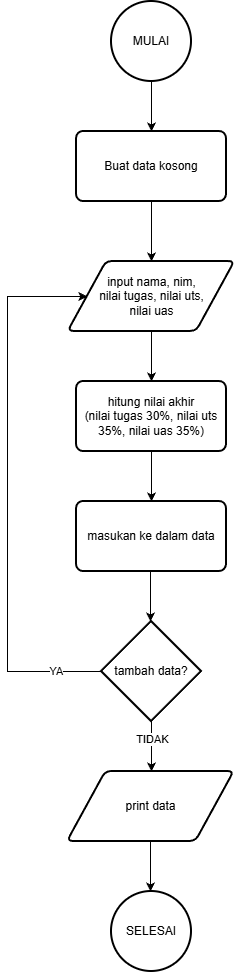

The diagram above was exported from draw.io. Its source (the exported page's mxGraphModel, read from the mxfile embedded in the PNG):
<mxGraphModel dx="1426" dy="783" grid="1" gridSize="10" guides="1" tooltips="1" connect="1" arrows="1" fold="1" page="1" pageScale="1" pageWidth="827" pageHeight="1169" math="0" shadow="0">
  <root>
    <mxCell id="0" />
    <mxCell id="1" parent="0" />
    <mxCell id="tfNA6aQ6ISQRMb83NTBr-1" value="MULAI" style="strokeWidth=2;html=1;shape=mxgraph.flowchart.start_2;whiteSpace=wrap;" vertex="1" parent="1">
      <mxGeometry x="374" y="10" width="80" height="80" as="geometry" />
    </mxCell>
    <mxCell id="tfNA6aQ6ISQRMb83NTBr-2" value="Buat data kosong" style="rounded=1;whiteSpace=wrap;html=1;absoluteArcSize=1;arcSize=14;strokeWidth=2;" vertex="1" parent="1">
      <mxGeometry x="339" y="140" width="150" height="70" as="geometry" />
    </mxCell>
    <mxCell id="tfNA6aQ6ISQRMb83NTBr-3" value="" style="endArrow=classic;html=1;rounded=0;exitX=0.5;exitY=1;exitDx=0;exitDy=0;exitPerimeter=0;entryX=0.5;entryY=0;entryDx=0;entryDy=0;" edge="1" parent="1" source="tfNA6aQ6ISQRMb83NTBr-1" target="tfNA6aQ6ISQRMb83NTBr-2">
      <mxGeometry width="50" height="50" relative="1" as="geometry">
        <mxPoint x="390" y="230" as="sourcePoint" />
        <mxPoint x="440" y="180" as="targetPoint" />
      </mxGeometry>
    </mxCell>
    <mxCell id="tfNA6aQ6ISQRMb83NTBr-4" value="" style="endArrow=classic;html=1;rounded=0;exitX=0.5;exitY=1;exitDx=0;exitDy=0;entryX=0.5;entryY=0;entryDx=0;entryDy=0;" edge="1" parent="1" source="tfNA6aQ6ISQRMb83NTBr-2" target="tfNA6aQ6ISQRMb83NTBr-5">
      <mxGeometry width="50" height="50" relative="1" as="geometry">
        <mxPoint x="490" y="190" as="sourcePoint" />
        <mxPoint x="490" y="240" as="targetPoint" />
      </mxGeometry>
    </mxCell>
    <mxCell id="tfNA6aQ6ISQRMb83NTBr-5" value="input nama, nim,&lt;div&gt;nilai tugas, nilai uts,&lt;/div&gt;&lt;div&gt;nilai uas&lt;/div&gt;" style="shape=parallelogram;html=1;strokeWidth=2;perimeter=parallelogramPerimeter;whiteSpace=wrap;rounded=1;arcSize=12;size=0.23;" vertex="1" parent="1">
      <mxGeometry x="330.66" y="270" width="166.67" height="70" as="geometry" />
    </mxCell>
    <mxCell id="tfNA6aQ6ISQRMb83NTBr-9" value="hitung nilai akhir&lt;div&gt;(nilai tugas 30%, nilai uts 35%, nilai uas 35%)&lt;/div&gt;" style="rounded=1;whiteSpace=wrap;html=1;absoluteArcSize=1;arcSize=14;strokeWidth=2;" vertex="1" parent="1">
      <mxGeometry x="339" y="390" width="150" height="70" as="geometry" />
    </mxCell>
    <mxCell id="tfNA6aQ6ISQRMb83NTBr-10" value="" style="endArrow=classic;html=1;rounded=0;exitX=0.5;exitY=1;exitDx=0;exitDy=0;exitPerimeter=0;entryX=0.5;entryY=0;entryDx=0;entryDy=0;" edge="1" parent="1" target="tfNA6aQ6ISQRMb83NTBr-9">
      <mxGeometry width="50" height="50" relative="1" as="geometry">
        <mxPoint x="414" y="340" as="sourcePoint" />
        <mxPoint x="440" y="430" as="targetPoint" />
      </mxGeometry>
    </mxCell>
    <mxCell id="tfNA6aQ6ISQRMb83NTBr-11" value="masukan ke dalam data" style="rounded=1;whiteSpace=wrap;html=1;absoluteArcSize=1;arcSize=14;strokeWidth=2;" vertex="1" parent="1">
      <mxGeometry x="339" y="510" width="150" height="70" as="geometry" />
    </mxCell>
    <mxCell id="tfNA6aQ6ISQRMb83NTBr-12" value="" style="endArrow=classic;html=1;rounded=0;exitX=0.5;exitY=1;exitDx=0;exitDy=0;exitPerimeter=0;entryX=0.5;entryY=0;entryDx=0;entryDy=0;" edge="1" parent="1" target="tfNA6aQ6ISQRMb83NTBr-11">
      <mxGeometry width="50" height="50" relative="1" as="geometry">
        <mxPoint x="414" y="460" as="sourcePoint" />
        <mxPoint x="440" y="550" as="targetPoint" />
      </mxGeometry>
    </mxCell>
    <mxCell id="tfNA6aQ6ISQRMb83NTBr-13" value="" style="endArrow=classic;html=1;rounded=0;exitX=0.5;exitY=1;exitDx=0;exitDy=0;exitPerimeter=0;entryX=0.5;entryY=0;entryDx=0;entryDy=0;" edge="1" parent="1">
      <mxGeometry width="50" height="50" relative="1" as="geometry">
        <mxPoint x="413" y="580" as="sourcePoint" />
        <mxPoint x="413" y="630" as="targetPoint" />
      </mxGeometry>
    </mxCell>
    <mxCell id="tfNA6aQ6ISQRMb83NTBr-14" value="tambah data?" style="strokeWidth=2;html=1;shape=mxgraph.flowchart.decision;whiteSpace=wrap;" vertex="1" parent="1">
      <mxGeometry x="364" y="630" width="100" height="100" as="geometry" />
    </mxCell>
    <mxCell id="tfNA6aQ6ISQRMb83NTBr-15" value="" style="endArrow=classic;html=1;rounded=0;exitX=0;exitY=0.5;exitDx=0;exitDy=0;exitPerimeter=0;entryX=0;entryY=0.5;entryDx=0;entryDy=0;" edge="1" parent="1" source="tfNA6aQ6ISQRMb83NTBr-14" target="tfNA6aQ6ISQRMb83NTBr-5">
      <mxGeometry width="50" height="50" relative="1" as="geometry">
        <mxPoint x="220" y="680" as="sourcePoint" />
        <mxPoint x="270" y="300" as="targetPoint" />
        <Array as="points">
          <mxPoint x="270" y="680" />
          <mxPoint x="270" y="305" />
        </Array>
      </mxGeometry>
    </mxCell>
    <mxCell id="tfNA6aQ6ISQRMb83NTBr-17" value="YA" style="edgeLabel;html=1;align=center;verticalAlign=middle;resizable=0;points=[];" vertex="1" connectable="0" parent="tfNA6aQ6ISQRMb83NTBr-15">
      <mxGeometry x="-0.8324" y="-1" relative="1" as="geometry">
        <mxPoint as="offset" />
      </mxGeometry>
    </mxCell>
    <mxCell id="tfNA6aQ6ISQRMb83NTBr-18" value="" style="endArrow=classic;html=1;rounded=0;exitX=0.5;exitY=1;exitDx=0;exitDy=0;exitPerimeter=0;entryX=0.5;entryY=0;entryDx=0;entryDy=0;" edge="1" parent="1">
      <mxGeometry width="50" height="50" relative="1" as="geometry">
        <mxPoint x="414" y="730" as="sourcePoint" />
        <mxPoint x="414" y="780" as="targetPoint" />
      </mxGeometry>
    </mxCell>
    <mxCell id="tfNA6aQ6ISQRMb83NTBr-19" value="TIDAK" style="edgeLabel;html=1;align=center;verticalAlign=middle;resizable=0;points=[];" vertex="1" connectable="0" parent="tfNA6aQ6ISQRMb83NTBr-18">
      <mxGeometry x="-0.32" relative="1" as="geometry">
        <mxPoint as="offset" />
      </mxGeometry>
    </mxCell>
    <mxCell id="tfNA6aQ6ISQRMb83NTBr-20" value="print data" style="shape=parallelogram;html=1;strokeWidth=2;perimeter=parallelogramPerimeter;whiteSpace=wrap;rounded=1;arcSize=12;size=0.23;" vertex="1" parent="1">
      <mxGeometry x="330" y="780" width="166.67" height="70" as="geometry" />
    </mxCell>
    <mxCell id="tfNA6aQ6ISQRMb83NTBr-21" value="" style="endArrow=classic;html=1;rounded=0;exitX=0.5;exitY=1;exitDx=0;exitDy=0;exitPerimeter=0;entryX=0.5;entryY=0;entryDx=0;entryDy=0;" edge="1" parent="1">
      <mxGeometry width="50" height="50" relative="1" as="geometry">
        <mxPoint x="413" y="850" as="sourcePoint" />
        <mxPoint x="413" y="900" as="targetPoint" />
      </mxGeometry>
    </mxCell>
    <mxCell id="tfNA6aQ6ISQRMb83NTBr-22" value="SELESAI" style="strokeWidth=2;html=1;shape=mxgraph.flowchart.start_2;whiteSpace=wrap;" vertex="1" parent="1">
      <mxGeometry x="374" y="900" width="80" height="80" as="geometry" />
    </mxCell>
  </root>
</mxGraphModel>